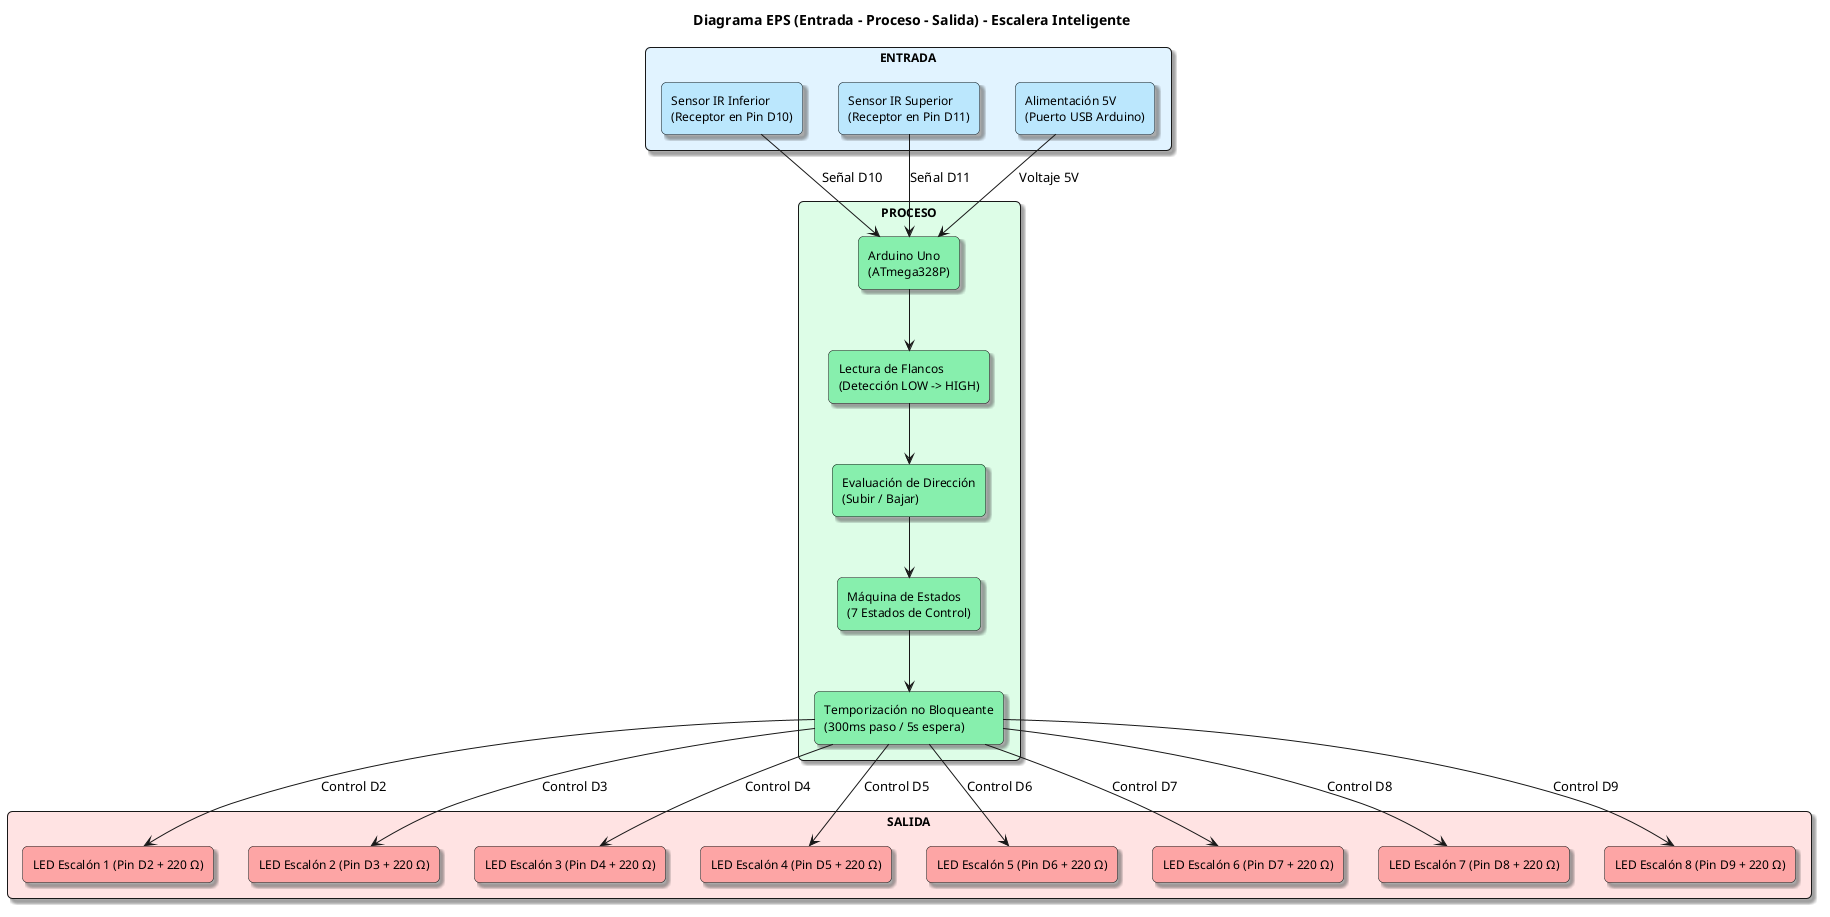

The diagram above was rendered by PlantUML. Its source (embedded in the PNG):
@startuml diagrama-eps
title Diagrama EPS (Entrada - Proceso - Salida) - Escalera Inteligente

skinparam shadowing true
skinparam rectangle {
  RoundCorner 10
  FontName Arial
  FontSize 12
}

rectangle "ENTRADA" as entrada #E0F2FE {
  rectangle "Sensor IR Inferior\n(Receptor en Pin D10)" as s1 #BAE6FD
  rectangle "Sensor IR Superior\n(Receptor en Pin D11)" as s2 #BAE6FD
  rectangle "Alimentación 5V\n(Puerto USB Arduino)" as s3 #BAE6FD
}

rectangle "PROCESO" as proceso #DCFCE7 {
  rectangle "Arduino Uno\n(ATmega328P)" as a1 #86EFAC
  rectangle "Lectura de Flancos\n(Detección LOW -> HIGH)" as a2 #86EFAC
  rectangle "Evaluación de Dirección\n(Subir / Bajar)" as a3 #86EFAC
  rectangle "Máquina de Estados\n(7 Estados de Control)" as a4 #86EFAC
  rectangle "Temporización no Bloqueante\n(300ms paso / 5s espera)" as a5 #86EFAC
}

rectangle "SALIDA" as salida #FEE2E2 {
  rectangle "LED Escalón 1 (Pin D2 + 220 Ω)" as o1 #FCA5A5
  rectangle "LED Escalón 2 (Pin D3 + 220 Ω)" as o2 #FCA5A5
  rectangle "LED Escalón 3 (Pin D4 + 220 Ω)" as o3 #FCA5A5
  rectangle "LED Escalón 4 (Pin D5 + 220 Ω)" as o4 #FCA5A5
  rectangle "LED Escalón 5 (Pin D6 + 220 Ω)" as o5 #FCA5A5
  rectangle "LED Escalón 6 (Pin D7 + 220 Ω)" as o6 #FCA5A5
  rectangle "LED Escalón 7 (Pin D8 + 220 Ω)" as o7 #FCA5A5
  rectangle "LED Escalón 8 (Pin D9 + 220 Ω)" as o8 #FCA5A5
}

s1 --> a1 : Señal D10
s2 --> a1 : Señal D11
s3 --> a1 : Voltaje 5V

a1 --> a2
a2 --> a3
a3 --> a4
a4 --> a5

a5 --> o1 : Control D2
a5 --> o2 : Control D3
a5 --> o3 : Control D4
a5 --> o4 : Control D5
a5 --> o5 : Control D6
a5 --> o6 : Control D7
a5 --> o7 : Control D8
a5 --> o8 : Control D9

@enduml